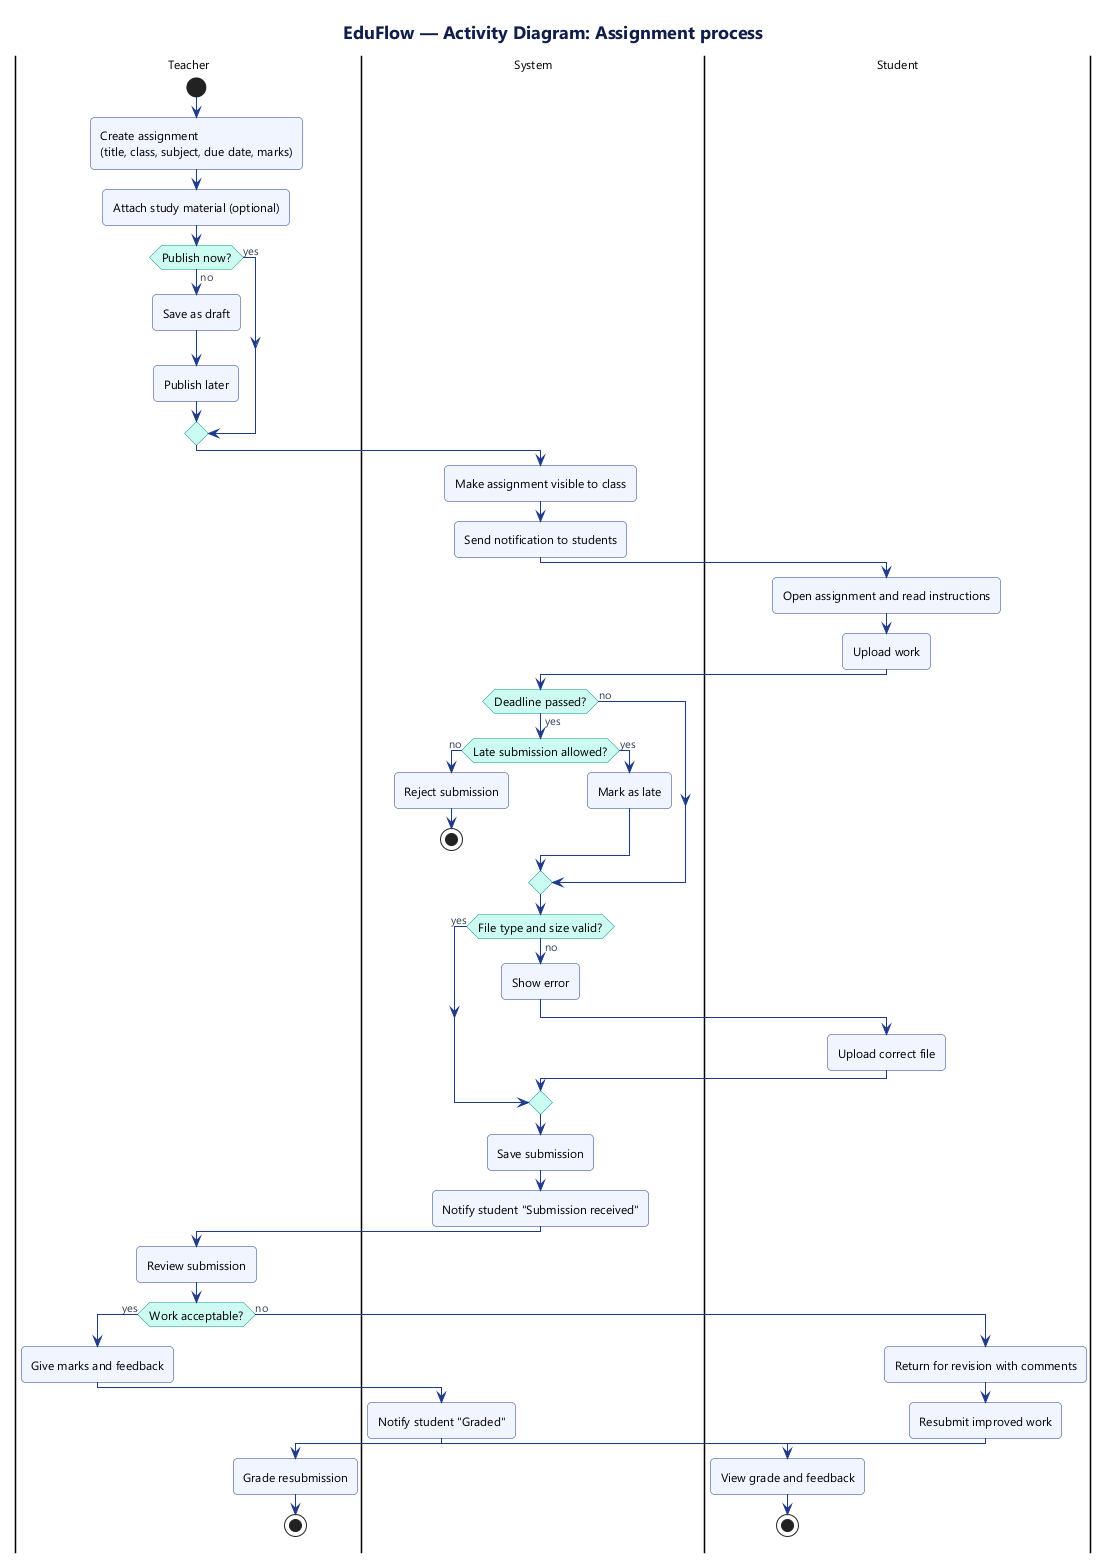

The diagram above was rendered by PlantUML. Its source (embedded in the PNG):
@startuml 4-activity
!include _style.iuml
title EduFlow — Activity Diagram: Assignment process

|Teacher|
start
:Create assignment\n(title, class, subject, due date, marks);
:Attach study material (optional);
if (Publish now?) then (yes)
else (no)
  :Save as draft;
  :Publish later;
endif

|System|
:Make assignment visible to class;
:Send notification to students;

|Student|
:Open assignment and read instructions;
:Upload work;

|System|
if (Deadline passed?) then (yes)
  if (Late submission allowed?) then (no)
    :Reject submission;
    stop
  else (yes)
    :Mark as late;
  endif
else (no)
endif
if (File type and size valid?) then (no)
  :Show error;
  |Student|
  :Upload correct file;
  |System|
else (yes)
endif
:Save submission;
:Notify student "Submission received";

|Teacher|
:Review submission;
if (Work acceptable?) then (yes)
  :Give marks and feedback;
  |System|
  :Notify student "Graded";
  |Student|
  :View grade and feedback;
  stop
else (no)
  :Return for revision with comments;
  |Student|
  :Resubmit improved work;
  |Teacher|
  :Grade resubmission;
  stop
endif
@enduml